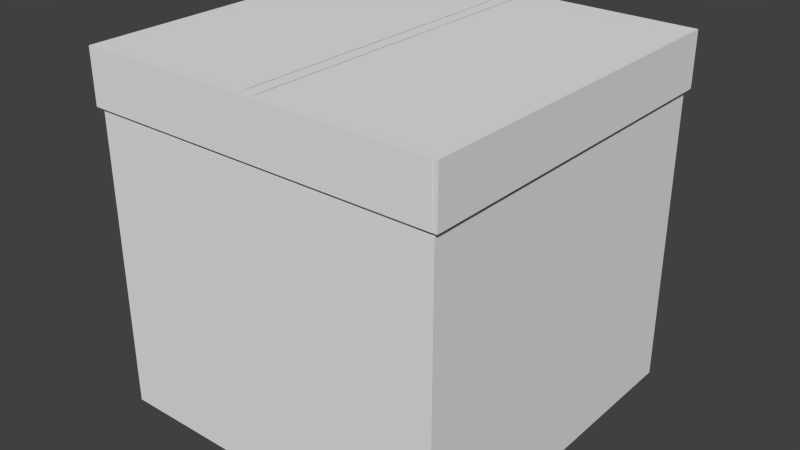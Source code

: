 # Source: Package.blend  (saved by Blender 2.73.0; exported with 4.5.12 LTS)
import bpy
from mathutils import Matrix  # noqa: F401  (used for matrix-valued properties, if any)

bpy.ops.wm.read_factory_settings(use_empty=True)
scene = bpy.context.scene
scene.name = 'Scene'

# ---- collections
col_collection_1 = bpy.data.collections.new('Collection 1'); scene.collection.children.link(col_collection_1)

# ---- materials (node trees are filled in below, after node groups)
mat_material = bpy.data.materials.new('Material')
mat_material.alpha_threshold = 0.0
mat_material.use_transparent_shadow = False
mat_material.roughness = 0.5
mat_material.line_color = (0.0, 0.0, 0.0, 1.0)

# ---- material node trees

# ---- world
world_world = bpy.data.worlds.new('World'); scene.world = world_world
world_world.color = (0.05088, 0.05088, 0.05088)
world_world.use_sun_shadow = False
world_world.sun_shadow_jitter_overblur = 0.0
world_world.cycles.sampling_method = 'MANUAL'
world_world.cycles.sample_map_resolution = 256

# ---- meshes
me_cube = bpy.data.meshes.new('Cube')
me_cube.from_pydata([(1.0, 1.0, -1.0), (1.0, -1.0, -1.0), (-1.0, -1.0, -1.0), (-1.0, 1.0, -1.0), (1.0, 1.0, 1.0), (1.0, -1.0, 1.0), (-1.0, -1.0, 1.0), (-1.0, 1.0, 1.0), (0.03944, 1.0, -1.0), (-0.03944, 1.0, -1.0), (0.03944, -1.0, -1.0), (-0.03944, -1.0, -1.0), (0.03944, 1.0, 1.0), (-0.03944, 1.0, 1.0), (0.03944, -1.0, 1.0), (-0.03944, -1.0, 1.0), (0.03707, 0.9401, 1.0), (-0.03707, 0.9401, 1.0), (0.03707, -0.9401, 1.0), (-0.03707, -0.9401, 1.0), (1.0, 1.0, 0.6959), (1.0, -1.0, 0.6959), (-1.0, -1.0, 0.6959), (-1.0, 1.0, 0.6959), (0.03944, 1.0, 0.6959), (-0.03944, 1.0, 0.6959), (0.03944, -1.0, 0.6959), (-0.03944, -1.0, 0.6959), (1.026, 1.0, 1.0), (1.026, -1.0, 1.0), (1.026, 1.0, 0.6959), (1.026, -1.0, 0.6959), (1.0, -1.018, 1.0), (-1.0, -1.018, 1.0), (0.03944, -1.018, 1.0), (-0.03944, -1.018, 1.0), (1.0, -1.018, 0.6959), (-1.0, -1.018, 0.6959), (0.03944, -1.018, 0.6959), (-0.03944, -1.018, 0.6959), (-1.031, -1.0, 1.0), (-1.031, 1.0, 1.0), (-1.031, -1.0, 0.6959), (-1.031, 1.0, 0.6959), (-1.031, -1.018, 1.0), (-1.031, -1.018, 0.6959), (1.0, 1.021, 1.0), (-1.0, 1.021, 1.0), (0.03944, 1.021, 1.0), (-0.03944, 1.021, 1.0), (1.0, 1.021, 0.6959), (-1.0, 1.021, 0.6959), (0.03944, 1.021, 0.6959), (-0.03944, 1.021, 0.6959), (-1.031, 1.0, 1.0), (-1.031, 1.0, 0.6959), (-1.031, 1.021, 1.0), (-1.031, 1.021, 0.6959), (1.0, -1.017, 1.0), (1.0, -1.017, 0.6959), (1.026, -1.017, 1.0), (1.026, -1.017, 0.6959), (1.025, 1.0, 1.0), (1.025, 1.0, 0.6959), (1.025, 1.021, 1.0), (1.025, 1.021, 0.6959)], [], [(9, 11, 2, 3), (13, 7, 6, 15), (21, 20, 30, 31), (27, 26, 38, 39), (37, 33, 44, 45), (25, 9, 3, 23), (20, 0, 8, 24), (24, 8, 9, 25), (26, 21, 36, 38), (22, 27, 39, 37), (4, 12, 14, 5), (12, 13, 15, 14), (0, 1, 10, 8), (8, 10, 11, 9), (15, 13, 17, 19), (14, 12, 16, 18), (10, 26, 27, 11), (1, 21, 26, 10), (24, 25, 53, 52), (20, 24, 52, 50), (25, 23, 51, 53), (2, 22, 23, 3), (11, 27, 22, 2), (0, 20, 21, 1), (30, 28, 29, 31), (4, 5, 29, 28), (29, 5, 58, 60), (20, 4, 28, 30), (39, 35, 33, 37), (36, 32, 34, 38), (38, 34, 35, 39), (14, 15, 35, 34), (5, 14, 34, 32), (15, 6, 33, 35), (33, 6, 40, 44), (21, 5, 32, 36), (42, 40, 41, 43), (40, 42, 45, 44), (23, 22, 42, 43), (22, 37, 45, 42), (6, 7, 41, 40), (7, 23, 43, 41), (48, 52, 53, 49), (46, 50, 52, 48), (49, 53, 51, 47), (13, 12, 48, 49), (12, 4, 46, 48), (7, 13, 49, 47), (7, 47, 56, 54), (46, 4, 62, 64), (55, 54, 56, 57), (47, 51, 57, 56), (51, 23, 55, 57), (23, 7, 54, 55), (58, 59, 61, 60), (21, 31, 61, 59), (31, 29, 60, 61), (5, 21, 59, 58), (62, 63, 65, 64), (20, 50, 65, 63), (50, 46, 64, 65), (4, 20, 63, 62)])
_uv = me_cube.uv_layers.new(name='UVMap')
_uv.uv.foreach_set('vector', [0.9999, 0.4803, 6.929e-05, 0.4803, 6.935e-05, 6.929e-05, 0.9999, 6.965e-05, 0.6717, 0.0001148, 0.6717, 0.2772, 0.1901, 0.251, 0.09481, 0.0001634, 0.5, 1.0, 0.5, 0.0, 0.5, 0.0, 0.5, 1.0, 4.806e-05, 4.806e-05, 1.0, 4.881e-05, 1.0, 0.231, 4.844e-05, 0.231, 0.132, 0.31, 0.1846, 0.2524, 0.1872, 0.259, 0.1384, 0.3156, 7.525e-05, 0.9999, 7.546e-05, 7.525e-05, 0.5664, 7.525e-05, 0.5664, 0.9999, 7.525e-05, 0.9999, 7.544e-05, 7.532e-05, 0.5664, 7.525e-05, 0.5664, 0.9999, 2.156e-05, 1.0, 2.195e-05, 2.156e-05, 0.04653, 2.156e-05, 0.04653, 1.0, 0.3477, 0.365, 0.6045, 0.365, 0.6045, 0.3699, 0.3477, 0.3699, 0.1269, 0.3124, 0.0001148, 0.04454, 0.005196, 0.04214, 0.132, 0.31, 0.09074, 0.4537, 0.3475, 0.4537, 0.3475, 0.9884, 0.09074, 0.9884, 1.0, 1.986e-05, 1.0, 0.03945, 1.992e-05, 0.03945, 1.986e-05, 2.013e-05, 0.9999, 0.4803, 6.929e-05, 0.4803, 6.929e-05, 6.929e-05, 0.9999, 6.946e-05, 1.0, 0.03945, 1.986e-05, 0.03945, 1.992e-05, 1.986e-05, 1.0, 1.995e-05, 0.0, 0.0, 0.0, 0.0, 0.0, 0.0, 0.0, 0.0, 0.0, 0.0, 0.0, 0.0, 0.0, 0.0, 0.0, 0.0, 0.04653, 2.156e-05, 0.04653, 1.0, 2.156e-05, 1.0, 2.16e-05, 2.156e-05, 0.5664, 7.525e-05, 0.5664, 0.9999, 7.525e-05, 0.9999, 7.532e-05, 7.532e-05, 0.9999, 0.2657, 5.192e-05, 0.2657, 5.154e-05, 5.154e-05, 0.9999, 5.154e-05, 0.5064, 0.03976, 2.952e-05, 0.03976, 2.955e-05, 0.02871, 0.5064, 0.02871, 0.5227, 0.02865, 0.01639, 0.02865, 0.01639, 0.0176, 0.5227, 0.0176, 9.207e-05, 0.8479, 9.222e-05, 9.207e-05, 0.9999, 9.207e-05, 0.9999, 0.8479, 0.5664, 7.525e-05, 0.5664, 0.9999, 7.525e-05, 0.9999, 7.539e-05, 7.532e-05, 0.0, 0.0, 0.5, 0.0, 0.5, 1.0, 0.0, 1.0, 0.0001154, 0.4538, 0.08141, 0.4538, 0.08141, 0.9884, 0.0001148, 0.9884, 0.09074, 0.4537, 0.09074, 0.9884, 0.08141, 0.9884, 0.08141, 0.4538, 0.02686, 0.03699, 1.597e-05, 0.03699, 1.597e-05, 0.01902, 0.02686, 0.01902, 0.0, 0.0, 0.0, 0.0, 0.0, 0.0, 0.0, 0.0, 0.005196, 0.04214, 0.09001, 0.001986, 0.1846, 0.2524, 0.132, 0.31, 0.6045, 0.3699, 0.6045, 0.4512, 0.3477, 0.4512, 0.3477, 0.3699, 0.2594, 5.092e-05, 0.2594, 0.9999, 5.092e-05, 0.9999, 5.093e-05, 5.112e-05, 1.986e-05, 2.013e-05, 1.992e-05, 0.03945, 1.992e-05, 0.03945, 1.986e-05, 2.013e-05, 1.0, 0.01898, 1.603e-05, 0.01898, 1.597e-05, 1.634e-05, 1.0, 1.597e-05, 0.09481, 0.0001634, 0.1901, 0.251, 0.1846, 0.2524, 0.09001, 0.001986, 0.1846, 0.2524, 0.1901, 0.251, 0.1913, 0.26, 0.1872, 0.259, 0.0, 0.0, 0.0, 0.0, 0.0, 0.0, 0.0, 0.0, 0.1431, 0.3196, 0.1913, 0.26, 0.6713, 0.2856, 0.6653, 0.3648, 0.1913, 0.26, 0.1431, 0.3196, 0.1384, 0.3156, 0.1872, 0.259, 1.0, 0.01748, 5.963e-05, 0.01754, 2.952e-05, 8.938e-05, 0.9999, 2.952e-05, 0.0, 0.0, 0.0, 0.0, 0.0, 0.0, 0.0, 0.0, 0.1901, 0.251, 0.6717, 0.2772, 0.6713, 0.2856, 0.1913, 0.26, 0.0, 0.0, 0.0, 0.0, 0.0, 0.0, 0.0, 0.0, 5.092e-05, 0.9999, 5.131e-05, 5.092e-05, 0.2594, 5.092e-05, 0.2594, 0.9999, 0.09245, 0.4476, 0.08096, 0.3781, 0.3434, 0.365, 0.3475, 0.4481, 0.6777, 0.0001169, 0.7687, 0.002546, 0.7575, 0.2902, 0.6781, 0.2757, 1.0, 0.03945, 1.0, 1.986e-05, 1.0, 1.986e-05, 1.0, 0.03945, 0.3475, 0.4537, 0.09074, 0.4537, 0.09245, 0.4476, 0.3475, 0.4481, 0.6717, 0.2772, 0.6717, 0.0001148, 0.6777, 0.0001169, 0.6781, 0.2757, 0.6717, 0.2772, 0.6781, 0.2757, 0.6802, 0.2835, 0.675, 0.2878, 0.09245, 0.4476, 0.09074, 0.4537, 0.0833, 0.4503, 0.08707, 0.4466, 0.754, 0.3062, 0.675, 0.2878, 0.6802, 0.2835, 0.7553, 0.3007, 0.6781, 0.2757, 0.7575, 0.2902, 0.7553, 0.3007, 0.6802, 0.2835, 0.01639, 0.0176, 0.01639, 0.02865, 2.952e-05, 0.02865, 2.952e-05, 0.0176, 0.0, 0.0, 0.0, 0.0, 0.0, 0.0, 0.0, 0.0, 0.08141, 0.9999, 0.0001148, 0.9999, 0.0001148, 0.993, 0.08141, 0.993, 2.952e-05, 0.03981, 0.01362, 0.03981, 0.01362, 0.04892, 2.952e-05, 0.04892, 0.0001148, 0.9884, 0.08141, 0.9884, 0.08141, 0.993, 0.0001148, 0.993, 0.0, 0.0, 0.0, 0.0, 0.0, 0.0, 0.0, 0.0, 0.0833, 0.4503, 0.06895, 0.3803, 0.07523, 0.3791, 0.08707, 0.4466, 0.5064, 0.03976, 0.5064, 0.02871, 0.5194, 0.02871, 0.5194, 0.03976, 0.08096, 0.3781, 0.09245, 0.4476, 0.08707, 0.4466, 0.07523, 0.3791, 0.0, 0.0, 0.0, 0.0, 0.0, 0.0, 0.0, 0.0])
me_cube.materials.append(mat_material)
me_cube.use_remesh_preserve_volume = False
me_cube.use_remesh_preserve_attributes = False
me_cube.use_mirror_vertex_groups = False
me_cube.update()

# ---- objects
ob_cube = bpy.data.objects.new('Cube', me_cube)

# ---- transforms, parenting, visibility, modifiers, constraints
ob_cube.location = (0.0, 0.0, 1.035)
ob_cube.lock_rotations_4d = False
ob_cube.empty_display_type = 'ARROWS'
ob_cube.lineart.crease_threshold = 0.0

# ---- collection membership
col_collection_1.objects.link(ob_cube)

# ---- scene / render settings (as saved in the file)
scene.frame_start = 1; scene.frame_end = 250; scene.frame_set(1)
scene.render.engine = 'BLENDER_EEVEE_NEXT'
scene.render.resolution_percentage = 50
scene.render.dither_intensity = 0.0
scene.cycles.use_denoising = False
scene.cycles.samples = 10
scene.cycles.sampling_pattern = 'TABULATED_SOBOL'
scene.cycles.light_sampling_threshold = 0.0
scene.cycles.use_adaptive_sampling = False
scene.cycles.use_light_tree = False
scene.cycles.blur_glossy = 0.0
scene.cycles.pixel_filter_type = 'GAUSSIAN'
scene.cycles.sample_clamp_indirect = 0.0
scene.view_settings.view_transform = 'Standard'
bpy.context.view_layer.update()

# ---- added for rendering (the .blend has no active camera and no usable light): camera, sun
cam_auto = bpy.data.cameras.new('AutoCamera')
cam_auto.lens = 50.0
cam_auto.sensor_width = 36.0
cam_auto.clip_end = 1000.0
ob_auto_camera = bpy.data.objects.new('AutoCamera', cam_auto)
scene.collection.objects.link(ob_auto_camera)
ob_auto_camera.location = (3.25397, -3.90676, 3.64036)
ob_auto_camera.rotation_euler = (1.09748, -7.21219e-08, 0.694738)
scene.camera = ob_auto_camera
light_auto_sun = bpy.data.lights.new('AutoSun', 'SUN')
light_auto_sun.energy = 3.0
light_auto_sun.angle = 0.0523599
ob_auto_sun = bpy.data.objects.new('AutoSun', light_auto_sun)
scene.collection.objects.link(ob_auto_sun)
ob_auto_sun.rotation_euler = (0.872665, 0.174533, 0.523599)
bpy.context.view_layer.update()
